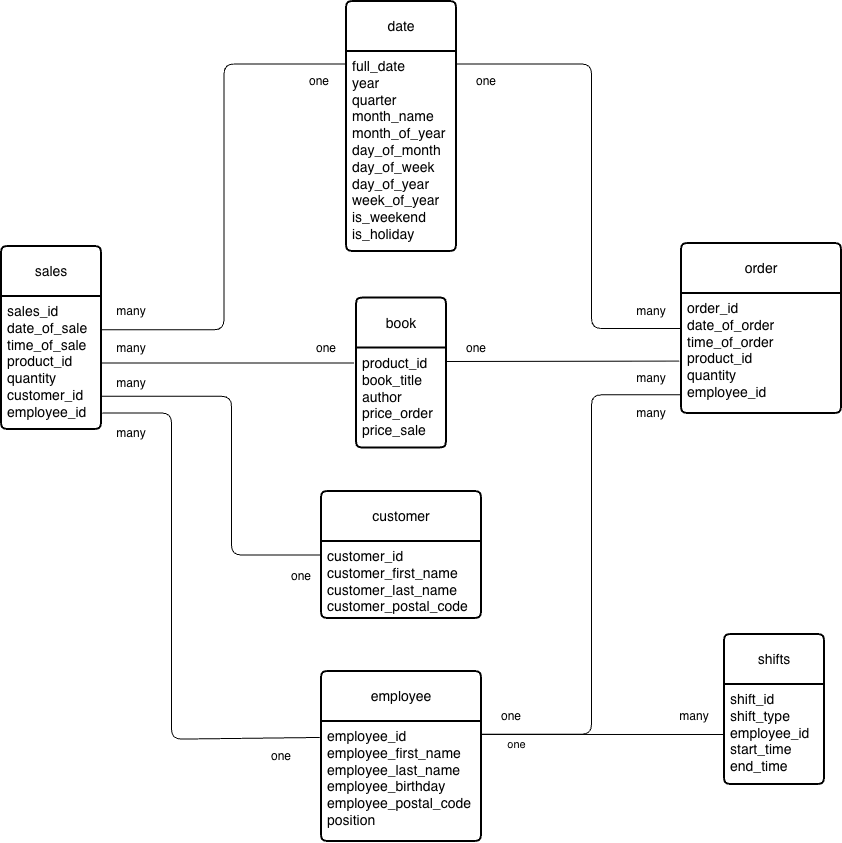

The diagram above was exported from draw.io. Its source (the exported page's mxGraphModel, read from the mxfile embedded in the PNG):
<mxGraphModel dx="3074" dy="1654" grid="1" gridSize="10" guides="1" tooltips="1" connect="1" arrows="1" fold="1" page="1" pageScale="1" pageWidth="850" pageHeight="1100" math="0" shadow="0">
  <root>
    <mxCell id="0" />
    <mxCell id="1" parent="0" />
    <mxCell id="CtK63H2j0W9PQohux1GE-38" edge="1" parent="1" source="B0_xYW5Rp9hti9LswvkV-5" style="edgeStyle=orthogonalEdgeStyle;rounded=1;orthogonalLoop=1;jettySize=auto;html=1;exitX=0;exitY=0.5;exitDx=0;exitDy=0;entryX=1;entryY=0.75;entryDx=0;entryDy=0;defaultLabelBackgroundColor=page;labelPadding=0 4;curved=0;endArrow=none;endFill=0;" target="B0_xYW5Rp9hti9LswvkV-8">
      <mxGeometry relative="1" x="-0.0018" as="geometry">
        <Array as="points">
          <mxPoint x="270" y="613.5" />
          <mxPoint x="270" y="454.8" />
        </Array>
      </mxGeometry>
    </mxCell>
    <mxCell id="B0_xYW5Rp9hti9LswvkV-5" parent="1" style="swimlane;childLayout=stackLayout;horizontal=1;startSize=50;horizontalStack=0;rounded=1;fontSize=14;fontStyle=0;strokeWidth=2;resizeParent=0;resizeLast=1;shadow=0;dashed=0;align=center;arcSize=4;whiteSpace=wrap;html=1;" value="customer" vertex="1">
      <mxGeometry height="127" width="160" x="360" y="550" as="geometry" />
    </mxCell>
    <mxCell id="B0_xYW5Rp9hti9LswvkV-6" parent="B0_xYW5Rp9hti9LswvkV-5" style="align=left;strokeColor=none;fillColor=none;spacingLeft=4;spacingRight=4;fontSize=12;verticalAlign=top;rotatable=0;part=1;html=1;whiteSpace=wrap;" value="&lt;font style=&quot;font-size: 14px;&quot;&gt;customer_id&lt;/font&gt;&lt;div&gt;&lt;font style=&quot;font-size: 14px;&quot;&gt;customer_first_name&lt;/font&gt;&lt;/div&gt;&lt;div&gt;&lt;font style=&quot;font-size: 14px;&quot;&gt;customer_last_name&lt;/font&gt;&lt;/div&gt;&lt;div&gt;&lt;font style=&quot;font-size: 14px;&quot;&gt;customer_postal_code&lt;/font&gt;&lt;/div&gt;" vertex="1">
      <mxGeometry height="77" width="160" y="50" as="geometry" />
    </mxCell>
    <mxCell id="B0_xYW5Rp9hti9LswvkV-7" parent="1" style="swimlane;childLayout=stackLayout;horizontal=1;startSize=50;horizontalStack=0;rounded=1;fontSize=14;fontStyle=0;strokeWidth=2;resizeParent=0;resizeLast=1;shadow=0;dashed=0;align=center;arcSize=4;whiteSpace=wrap;html=1;" value="sales" vertex="1">
      <mxGeometry height="183" width="100" x="40" y="305" as="geometry" />
    </mxCell>
    <mxCell id="B0_xYW5Rp9hti9LswvkV-8" parent="B0_xYW5Rp9hti9LswvkV-7" style="align=left;strokeColor=none;fillColor=none;spacingLeft=4;spacingRight=4;fontSize=12;verticalAlign=top;rotatable=0;part=1;html=1;whiteSpace=wrap;" value="&lt;div&gt;&lt;span style=&quot;font-size: 14px;&quot;&gt;sales_id&lt;/span&gt;&lt;/div&gt;&lt;div&gt;&lt;font style=&quot;font-size: 14px;&quot;&gt;date_of_sale&lt;/font&gt;&lt;/div&gt;&lt;div&gt;&lt;span style=&quot;font-size: 14px; background-color: transparent; color: light-dark(#000000, var(--ge-light-color, #ffffff));&quot;&gt;time_of_sale&lt;/span&gt;&lt;/div&gt;&lt;div&gt;&lt;span style=&quot;font-size: 14px;&quot;&gt;product_id&lt;/span&gt;&lt;/div&gt;&lt;div&gt;&lt;span style=&quot;font-size: 14px;&quot;&gt;quantity&lt;/span&gt;&lt;span style=&quot;font-size: 14px;&quot;&gt;&lt;/span&gt;&lt;/div&gt;&lt;div&gt;&lt;span style=&quot;font-size: 14px; background-color: transparent; color: light-dark(#000000, var(--ge-light-color, #ffffff));&quot;&gt;customer_id&lt;/span&gt;&lt;/div&gt;&lt;div&gt;&lt;font style=&quot;font-size: 14px;&quot;&gt;employee_id&lt;/font&gt;&lt;/div&gt;" vertex="1">
      <mxGeometry height="133" width="100" y="50" as="geometry" />
    </mxCell>
    <mxCell id="CtK63H2j0W9PQohux1GE-26" edge="1" parent="B0_xYW5Rp9hti9LswvkV-7" source="B0_xYW5Rp9hti9LswvkV-7" style="edgeStyle=none;rounded=0;orthogonalLoop=1;jettySize=auto;html=1;exitX=1;exitY=0.5;exitDx=0;exitDy=0;defaultLabelBackgroundColor=page;labelPadding=0 4;" target="B0_xYW5Rp9hti9LswvkV-8">
      <mxGeometry relative="1" as="geometry" />
    </mxCell>
    <mxCell id="CtK63H2j0W9PQohux1GE-1" parent="1" style="swimlane;childLayout=stackLayout;horizontal=1;startSize=50;horizontalStack=0;rounded=1;fontSize=14;fontStyle=0;strokeWidth=2;resizeParent=0;resizeLast=1;shadow=0;dashed=0;align=center;arcSize=4;whiteSpace=wrap;html=1;" value="employee" vertex="1">
      <mxGeometry height="170" width="160" x="360" y="730" as="geometry" />
    </mxCell>
    <mxCell id="CtK63H2j0W9PQohux1GE-2" parent="CtK63H2j0W9PQohux1GE-1" style="align=left;strokeColor=none;fillColor=none;spacingLeft=4;spacingRight=4;fontSize=12;verticalAlign=top;rotatable=0;part=1;html=1;whiteSpace=wrap;" value="&lt;font style=&quot;font-size: 14px;&quot;&gt;employee_id&lt;/font&gt;&lt;div&gt;&lt;font style=&quot;font-size: 14px;&quot;&gt;employee_first_name&lt;/font&gt;&lt;/div&gt;&lt;div&gt;&lt;font style=&quot;font-size: 14px;&quot;&gt;employee_last_name&lt;/font&gt;&lt;/div&gt;&lt;div&gt;&lt;font style=&quot;font-size: 14px;&quot;&gt;employee_birthday&lt;/font&gt;&lt;/div&gt;&lt;div&gt;&lt;font style=&quot;font-size: 14px;&quot;&gt;employee_postal_code&lt;/font&gt;&lt;/div&gt;&lt;div&gt;&lt;font style=&quot;font-size: 14px;&quot;&gt;position&lt;/font&gt;&lt;/div&gt;" vertex="1">
      <mxGeometry height="120" width="160" y="50" as="geometry" />
    </mxCell>
    <mxCell id="CtK63H2j0W9PQohux1GE-41" edge="1" parent="1" source="CtK63H2j0W9PQohux1GE-4" style="edgeStyle=orthogonalEdgeStyle;rounded=1;orthogonalLoop=1;jettySize=auto;html=1;entryX=1;entryY=0.25;entryDx=0;entryDy=0;defaultLabelBackgroundColor=page;labelPadding=0 4;endArrow=none;endFill=0;curved=0;exitX=0;exitY=0.5;exitDx=0;exitDy=0;" target="CtK63H2j0W9PQohux1GE-24">
      <mxGeometry relative="1" x="-0.1869" as="geometry">
        <Array as="points">
          <mxPoint x="630" y="387" />
          <mxPoint x="630" y="122.5" />
        </Array>
        <mxPoint x="713" y="400" as="sourcePoint" />
      </mxGeometry>
    </mxCell>
    <mxCell id="CtK63H2j0W9PQohux1GE-4" parent="1" style="swimlane;childLayout=stackLayout;horizontal=1;startSize=50;horizontalStack=0;rounded=1;fontSize=14;fontStyle=0;strokeWidth=2;resizeParent=0;resizeLast=1;shadow=0;dashed=0;align=center;arcSize=4;whiteSpace=wrap;html=1;" value="order" vertex="1">
      <mxGeometry height="170" width="160" x="720" y="302" as="geometry" />
    </mxCell>
    <mxCell id="CtK63H2j0W9PQohux1GE-5" parent="CtK63H2j0W9PQohux1GE-4" style="align=left;strokeColor=none;fillColor=none;spacingLeft=4;spacingRight=4;fontSize=12;verticalAlign=top;rotatable=0;part=1;html=1;whiteSpace=wrap;" value="&lt;font style=&quot;font-size: 14px;&quot;&gt;&lt;div style=&quot;font-size: 12px;&quot;&gt;&lt;span style=&quot;font-size: 14px; background-color: transparent; color: light-dark(#000000, var(--ge-light-color, #ffffff));&quot;&gt;order_id&amp;nbsp;&lt;/span&gt;&lt;/div&gt;&lt;div style=&quot;font-size: 12px;&quot;&gt;&lt;span style=&quot;font-size: 14px;&quot;&gt;date_of_order&lt;/span&gt;&lt;/div&gt;&lt;span style=&quot;background-color: transparent; color: light-dark(#000000, var(--ge-light-color, #ffffff));&quot;&gt;time_of_order&lt;/span&gt;&lt;/font&gt;&lt;div&gt;&lt;div&gt;&lt;span style=&quot;font-size: 14px;&quot;&gt;product_id&lt;/span&gt;&lt;/div&gt;&lt;div&gt;&lt;span style=&quot;font-size: 14px;&quot;&gt;quantity&lt;/span&gt;&lt;/div&gt;&lt;div&gt;&lt;span style=&quot;font-size: 14px;&quot;&gt;employee_id&lt;/span&gt;&lt;/div&gt;&lt;/div&gt;" vertex="1">
      <mxGeometry height="120" width="160" y="50" as="geometry" />
    </mxCell>
    <mxCell id="CtK63H2j0W9PQohux1GE-7" parent="1" style="swimlane;childLayout=stackLayout;horizontal=1;startSize=50;horizontalStack=0;rounded=1;fontSize=14;fontStyle=0;strokeWidth=2;resizeParent=0;resizeLast=1;shadow=0;dashed=0;align=center;arcSize=4;whiteSpace=wrap;html=1;" value="book" vertex="1">
      <mxGeometry height="150" width="90" x="395" y="356.5" as="geometry" />
    </mxCell>
    <mxCell id="CtK63H2j0W9PQohux1GE-8" parent="CtK63H2j0W9PQohux1GE-7" style="align=left;strokeColor=none;fillColor=none;spacingLeft=4;spacingRight=4;fontSize=12;verticalAlign=top;rotatable=0;part=1;html=1;whiteSpace=wrap;" value="&lt;font style=&quot;font-size: 14px;&quot;&gt;product_id&lt;/font&gt;&lt;div&gt;&lt;span style=&quot;font-size: 14px;&quot;&gt;book_title&lt;/span&gt;&lt;/div&gt;&lt;div&gt;&lt;span style=&quot;font-size: 14px;&quot;&gt;author&lt;/span&gt;&lt;/div&gt;&lt;div&gt;&lt;span style=&quot;font-size: 14px;&quot;&gt;price_order&lt;/span&gt;&lt;/div&gt;&lt;div&gt;&lt;span style=&quot;font-size: 14px;&quot;&gt;price_sale&lt;/span&gt;&lt;/div&gt;" vertex="1">
      <mxGeometry height="100" width="90" y="50" as="geometry" />
    </mxCell>
    <mxCell id="CtK63H2j0W9PQohux1GE-36" edge="1" parent="1" source="CtK63H2j0W9PQohux1GE-24" style="edgeStyle=orthogonalEdgeStyle;rounded=1;orthogonalLoop=1;jettySize=auto;html=1;exitX=0;exitY=0.25;exitDx=0;exitDy=0;entryX=1;entryY=0.25;entryDx=0;entryDy=0;defaultLabelBackgroundColor=page;labelPadding=0 4;flowAnimation=0;strokeColor=default;align=center;verticalAlign=middle;fontFamily=Helvetica;fontSize=11;fontColor=default;labelBackgroundColor=default;endArrow=none;endFill=0;curved=0;" target="B0_xYW5Rp9hti9LswvkV-8">
      <mxGeometry relative="1" as="geometry" />
    </mxCell>
    <mxCell id="CtK63H2j0W9PQohux1GE-24" parent="1" style="swimlane;childLayout=stackLayout;horizontal=1;startSize=50;horizontalStack=0;rounded=1;fontSize=14;fontStyle=0;strokeWidth=2;resizeParent=0;resizeLast=1;shadow=0;dashed=0;align=center;arcSize=4;whiteSpace=wrap;html=1;" value="date" vertex="1">
      <mxGeometry height="250" width="110" x="385" y="60" as="geometry" />
    </mxCell>
    <mxCell id="CtK63H2j0W9PQohux1GE-25" parent="CtK63H2j0W9PQohux1GE-24" style="align=left;strokeColor=none;fillColor=none;spacingLeft=4;spacingRight=4;fontSize=12;verticalAlign=top;rotatable=0;part=1;html=1;whiteSpace=wrap;" value="&lt;div&gt;&lt;span style=&quot;font-size: 14px; background-color: transparent; color: light-dark(#000000, var(--ge-light-color, #ffffff));&quot;&gt;full_date&lt;/span&gt;&lt;/div&gt;&lt;div&gt;&lt;span style=&quot;font-size: 14px;&quot;&gt;year&lt;/span&gt;&lt;/div&gt;&lt;div&gt;&lt;span style=&quot;font-size: 14px;&quot;&gt;quarter&lt;/span&gt;&lt;/div&gt;&lt;div&gt;&lt;span style=&quot;font-size: 14px;&quot;&gt;month_name&lt;/span&gt;&lt;/div&gt;&lt;div&gt;&lt;span style=&quot;font-size: 14px;&quot;&gt;month_of_year&lt;/span&gt;&lt;/div&gt;&lt;div&gt;&lt;span style=&quot;font-size: 14px;&quot;&gt;day_of_month&lt;/span&gt;&lt;/div&gt;&lt;div&gt;&lt;span style=&quot;font-size: 14px;&quot;&gt;day_of_week&lt;/span&gt;&lt;/div&gt;&lt;div&gt;&lt;span style=&quot;font-size: 14px;&quot;&gt;day_of_year&lt;/span&gt;&lt;/div&gt;&lt;div&gt;&lt;span style=&quot;font-size: 14px;&quot;&gt;week_of_year&lt;/span&gt;&lt;/div&gt;&lt;div&gt;&lt;span style=&quot;font-size: 14px;&quot;&gt;is_weekend&lt;/span&gt;&lt;/div&gt;&lt;div&gt;&lt;span style=&quot;font-size: 14px;&quot;&gt;is_holiday&lt;/span&gt;&lt;/div&gt;" vertex="1">
      <mxGeometry height="200" width="110" y="50" as="geometry" />
    </mxCell>
    <mxCell id="CtK63H2j0W9PQohux1GE-37" edge="1" parent="1" source="B0_xYW5Rp9hti9LswvkV-8" style="edgeStyle=orthogonalEdgeStyle;rounded=1;orthogonalLoop=1;jettySize=auto;html=1;exitX=1;exitY=0.5;exitDx=0;exitDy=0;entryX=-0.033;entryY=0.15;entryDx=0;entryDy=0;entryPerimeter=0;defaultLabelBackgroundColor=page;labelPadding=0 4;curved=0;endArrow=none;endFill=0;" target="CtK63H2j0W9PQohux1GE-8">
      <mxGeometry relative="1" as="geometry" />
    </mxCell>
    <mxCell id="CtK63H2j0W9PQohux1GE-39" edge="1" parent="1" source="CtK63H2j0W9PQohux1GE-2" style="edgeStyle=orthogonalEdgeStyle;rounded=1;orthogonalLoop=1;jettySize=auto;html=1;exitX=-0.011;exitY=0.133;exitDx=0;exitDy=0;entryX=1.007;entryY=0.876;entryDx=0;entryDy=0;entryPerimeter=0;defaultLabelBackgroundColor=page;labelPadding=0 4;endArrow=none;endFill=0;exitPerimeter=0;" target="B0_xYW5Rp9hti9LswvkV-8">
      <mxGeometry relative="1" x="-0.032" as="geometry">
        <Array as="points">
          <mxPoint x="358.2" y="797.7" />
          <mxPoint x="210" y="797.7" />
          <mxPoint x="210" y="471.5" />
        </Array>
      </mxGeometry>
    </mxCell>
    <mxCell id="CtK63H2j0W9PQohux1GE-40" edge="1" parent="1" source="CtK63H2j0W9PQohux1GE-5" style="edgeStyle=orthogonalEdgeStyle;rounded=1;orthogonalLoop=1;jettySize=auto;html=1;defaultLabelBackgroundColor=page;labelPadding=0 4;endArrow=none;endFill=0;curved=0;exitX=-0.003;exitY=0.844;exitDx=0;exitDy=0;exitPerimeter=0;" target="CtK63H2j0W9PQohux1GE-2">
      <mxGeometry relative="1" x="-0.0019" as="geometry">
        <Array as="points">
          <mxPoint x="630" y="453.3" />
          <mxPoint x="630" y="792.8" />
        </Array>
        <mxPoint x="710" y="500" as="sourcePoint" />
      </mxGeometry>
    </mxCell>
    <mxCell id="CtK63H2j0W9PQohux1GE-43" parent="1" style="text;html=1;whiteSpace=wrap;strokeColor=none;fillColor=none;align=center;verticalAlign=middle;rounded=0;" value="many" vertex="1">
      <mxGeometry height="30" width="60" x="140" y="476.5" as="geometry" />
    </mxCell>
    <mxCell id="CtK63H2j0W9PQohux1GE-44" parent="1" style="text;html=1;whiteSpace=wrap;strokeColor=none;fillColor=none;align=center;verticalAlign=middle;rounded=0;" value="one" vertex="1">
      <mxGeometry height="30" width="60" x="290" y="800" as="geometry" />
    </mxCell>
    <mxCell id="CtK63H2j0W9PQohux1GE-45" parent="1" style="text;html=1;whiteSpace=wrap;strokeColor=none;fillColor=none;align=center;verticalAlign=middle;rounded=0;" value="one" vertex="1">
      <mxGeometry height="30" width="60" x="310" y="620" as="geometry" />
    </mxCell>
    <mxCell id="CtK63H2j0W9PQohux1GE-46" parent="1" style="text;html=1;whiteSpace=wrap;strokeColor=none;fillColor=none;align=center;verticalAlign=middle;rounded=0;" value="many" vertex="1">
      <mxGeometry height="30" width="60" x="140" y="427" as="geometry" />
    </mxCell>
    <mxCell id="CtK63H2j0W9PQohux1GE-47" parent="1" style="text;html=1;whiteSpace=wrap;strokeColor=none;fillColor=none;align=center;verticalAlign=middle;rounded=0;" value="many" vertex="1">
      <mxGeometry height="30" width="60" x="140" y="392" as="geometry" />
    </mxCell>
    <mxCell id="CtK63H2j0W9PQohux1GE-48" parent="1" style="text;html=1;whiteSpace=wrap;strokeColor=none;fillColor=none;align=center;verticalAlign=middle;rounded=0;" value="many" vertex="1">
      <mxGeometry height="30" width="60" x="140" y="355" as="geometry" />
    </mxCell>
    <mxCell id="CtK63H2j0W9PQohux1GE-49" parent="1" style="text;html=1;whiteSpace=wrap;strokeColor=none;fillColor=none;align=center;verticalAlign=middle;rounded=0;" value="one" vertex="1">
      <mxGeometry height="30" width="60" x="335" y="392" as="geometry" />
    </mxCell>
    <mxCell id="CtK63H2j0W9PQohux1GE-50" parent="1" style="text;html=1;whiteSpace=wrap;strokeColor=none;fillColor=none;align=center;verticalAlign=middle;rounded=0;" value="one" vertex="1">
      <mxGeometry height="30" width="60" x="328" y="125" as="geometry" />
    </mxCell>
    <mxCell id="CtK63H2j0W9PQohux1GE-51" parent="1" style="text;html=1;whiteSpace=wrap;strokeColor=none;fillColor=none;align=center;verticalAlign=middle;rounded=0;" value="one" vertex="1">
      <mxGeometry height="30" width="60" x="495" y="125" as="geometry" />
    </mxCell>
    <mxCell id="CtK63H2j0W9PQohux1GE-52" parent="1" style="text;html=1;whiteSpace=wrap;strokeColor=none;fillColor=none;align=center;verticalAlign=middle;rounded=0;" value="one" vertex="1">
      <mxGeometry height="30" width="60" x="485" y="392" as="geometry" />
    </mxCell>
    <mxCell id="CtK63H2j0W9PQohux1GE-54" parent="1" style="text;html=1;whiteSpace=wrap;strokeColor=none;fillColor=none;align=center;verticalAlign=middle;rounded=0;" value="one" vertex="1">
      <mxGeometry height="30" width="60" x="520" y="760" as="geometry" />
    </mxCell>
    <mxCell id="CtK63H2j0W9PQohux1GE-55" edge="1" parent="1" style="edgeStyle=none;rounded=0;orthogonalLoop=1;jettySize=auto;html=1;exitX=0;exitY=1;exitDx=0;exitDy=0;entryX=-0.015;entryY=0.58;entryDx=0;entryDy=0;entryPerimeter=0;defaultLabelBackgroundColor=page;labelPadding=0 4;endArrow=none;endFill=0;">
      <mxGeometry relative="1" as="geometry">
        <mxPoint x="485.00000000000045" y="420.0000000000002" as="sourcePoint" />
        <mxPoint x="717.6000000000004" y="419.5999999999999" as="targetPoint" />
      </mxGeometry>
    </mxCell>
    <mxCell id="CtK63H2j0W9PQohux1GE-56" parent="1" style="text;html=1;whiteSpace=wrap;strokeColor=none;fillColor=none;align=center;verticalAlign=middle;rounded=0;" value="many" vertex="1">
      <mxGeometry height="30" width="60" x="660" y="355" as="geometry" />
    </mxCell>
    <mxCell id="CtK63H2j0W9PQohux1GE-57" parent="1" style="text;html=1;whiteSpace=wrap;strokeColor=none;fillColor=none;align=center;verticalAlign=middle;rounded=0;" value="many" vertex="1">
      <mxGeometry height="30" width="60" x="660" y="422" as="geometry" />
    </mxCell>
    <mxCell id="CtK63H2j0W9PQohux1GE-58" parent="1" style="text;html=1;whiteSpace=wrap;strokeColor=none;fillColor=none;align=center;verticalAlign=middle;rounded=0;" value="many" vertex="1">
      <mxGeometry height="30" width="60" x="660" y="457" as="geometry" />
    </mxCell>
    <mxCell id="CtK63H2j0W9PQohux1GE-61" parent="1" style="swimlane;childLayout=stackLayout;horizontal=1;startSize=50;horizontalStack=0;rounded=1;fontSize=14;fontStyle=0;strokeWidth=2;resizeParent=0;resizeLast=1;shadow=0;dashed=0;align=center;arcSize=4;whiteSpace=wrap;html=1;" value="shifts" vertex="1">
      <mxGeometry height="150" width="100" x="763" y="693" as="geometry" />
    </mxCell>
    <mxCell id="CtK63H2j0W9PQohux1GE-62" parent="CtK63H2j0W9PQohux1GE-61" style="align=left;strokeColor=none;fillColor=none;spacingLeft=4;spacingRight=4;fontSize=12;verticalAlign=top;rotatable=0;part=1;html=1;whiteSpace=wrap;" value="&lt;font style=&quot;font-size: 14px;&quot;&gt;shift_id&lt;/font&gt;&lt;div&gt;&lt;span style=&quot;font-size: 14px;&quot;&gt;shift_type&lt;br&gt;&lt;/span&gt;&lt;div&gt;&lt;span style=&quot;font-size: 14px;&quot;&gt;employee_id&lt;/span&gt;&lt;/div&gt;&lt;/div&gt;&lt;div&gt;&lt;span style=&quot;font-size: 14px;&quot;&gt;start_time&lt;/span&gt;&lt;/div&gt;&lt;div&gt;&lt;span style=&quot;font-size: 14px;&quot;&gt;end_time&lt;/span&gt;&lt;/div&gt;" vertex="1">
      <mxGeometry height="100" width="100" y="50" as="geometry" />
    </mxCell>
    <mxCell id="CtK63H2j0W9PQohux1GE-63" edge="1" parent="1" source="CtK63H2j0W9PQohux1GE-2" style="edgeStyle=orthogonalEdgeStyle;rounded=1;orthogonalLoop=1;jettySize=auto;html=1;exitX=0.999;exitY=0.108;exitDx=0;exitDy=0;entryX=0;entryY=0.5;entryDx=0;entryDy=0;defaultLabelBackgroundColor=page;labelPadding=0 4;endArrow=none;endFill=0;flowAnimation=0;exitPerimeter=0;" target="CtK63H2j0W9PQohux1GE-62">
      <mxGeometry relative="1" x="0.1307" as="geometry" />
    </mxCell>
    <mxCell id="CtK63H2j0W9PQohux1GE-64" connectable="0" parent="CtK63H2j0W9PQohux1GE-63" style="edgeLabel;html=1;align=center;verticalAlign=middle;resizable=0;points=[];inheritText=1;defaultLabelBackgroundColor=page;labelPadding=0 4;" value="one" vertex="1">
      <mxGeometry relative="1" x="-0.2866" y="-3" as="geometry">
        <mxPoint x="-52" y="7" as="offset" />
      </mxGeometry>
    </mxCell>
    <mxCell id="CtK63H2j0W9PQohux1GE-65" parent="1" style="text;html=1;whiteSpace=wrap;strokeColor=none;fillColor=none;align=center;verticalAlign=middle;rounded=0;" value="many" vertex="1">
      <mxGeometry height="30" width="60" x="703" y="760" as="geometry" />
    </mxCell>
  </root>
</mxGraphModel>